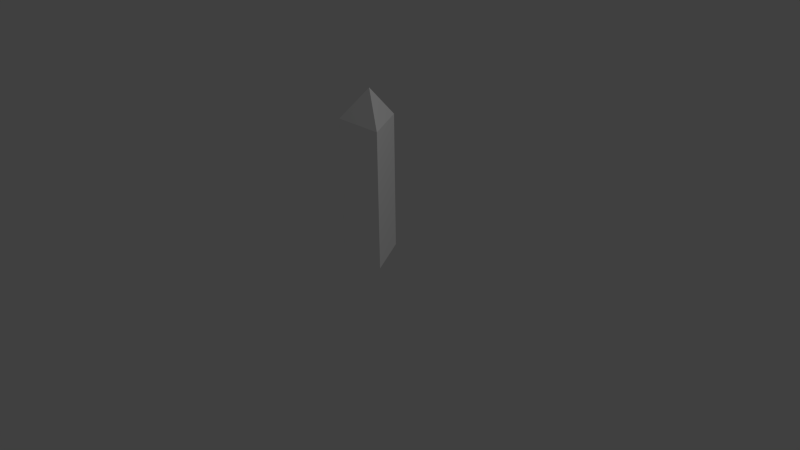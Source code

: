 # Source: terminal.blend  (saved by Blender 2.77.0; exported with 4.5.12 LTS)
import bpy
from mathutils import Matrix  # noqa: F401  (used for matrix-valued properties, if any)

bpy.ops.wm.read_factory_settings(use_empty=True)
scene = bpy.context.scene
scene.name = 'Scene'

# ---- collections
col_collection_1 = bpy.data.collections.new('Collection 1'); scene.collection.children.link(col_collection_1)

# ---- materials (node trees are filled in below, after node groups)
mat_default = bpy.data.materials.new('default')
mat_default.alpha_threshold = 0.0
mat_default.use_transparent_shadow = False
mat_default.diffuse_color = (1.0, 1.0, 1.0, 1.0)
mat_default.roughness = 0.5
mat_default.specular_intensity = 0.0
mat_default.line_color = (0.0, 0.0, 0.0, 1.0)

# ---- material node trees

# ---- world
world_world = bpy.data.worlds.new('World'); scene.world = world_world
world_world.color = (0.05088, 0.05088, 0.05088)
world_world.use_sun_shadow = False
world_world.sun_shadow_jitter_overblur = 0.0
world_world.cycles.sampling_method = 'NONE'
world_world.cycles.sample_map_resolution = 256

# ---- cameras
cam_camera = bpy.data.cameras.new('Camera')
cam_camera.clip_end = 100.0
cam_camera.lens = 35.0
cam_camera.sensor_width = 32.0
cam_camera.sensor_height = 18.0
cam_camera.ortho_scale = 7.314
cam_camera.dof.focus_distance = 0.0
cam_camera.dof.aperture_fstop = 128.0

# ---- lights
light_lamp = bpy.data.lights.new('Lamp', 'POINT')
light_lamp.transmission_factor = 0.0
light_lamp.cutoff_distance = 30.0
light_lamp.energy = 100.0
light_lamp.shadow_buffer_clip_start = 1.001
light_lamp.shadow_soft_size = 0.1
light_lamp.shadow_maximum_resolution = 0.006
light_lamp.use_absolute_resolution = True
light_lamp.cycles.use_multiple_importance_sampling = False

# ---- meshes
me_circle = bpy.data.meshes.new('Circle')
me_circle.from_pydata([(1.211e-08, 0.3905, 0.0), (-0.3382, -0.1953, 0.0), (0.3382, -0.1953, 0.0), (1.211e-08, 0.3905, 1.8), (-0.3382, -0.1953, 1.8), (0.3382, -0.1953, 1.8), (3.974e-08, 9.934e-09, 2.22)], [], [(0, 3, 5, 2), (2, 5, 4, 1), (1, 4, 3, 0), (4, 5, 6), (5, 3, 6), (3, 4, 6)])
me_circle.materials.append(mat_default)
me_circle.use_remesh_preserve_volume = False
me_circle.use_remesh_preserve_attributes = False
me_circle.use_mirror_vertex_groups = False
me_circle.update()

# ---- objects
ob_base = bpy.data.objects.new('base', me_circle)
ob_lamp = bpy.data.objects.new('Lamp', light_lamp)
ob_camera = bpy.data.objects.new('Camera', cam_camera)

# ---- transforms, parenting, visibility, modifiers, constraints
ob_base.location = (0.0, 0.0, 0.0)
ob_base.lineart.crease_threshold = 0.0
_vg = ob_base.vertex_groups.new(name='root')
_vg = ob_base.vertex_groups.new(name='b1')
_vg = ob_base.vertex_groups.new(name='b2')
_vg = ob_base.vertex_groups.new(name='c1')
_vg = ob_base.vertex_groups.new(name='c2')
_vg = ob_base.vertex_groups.new(name='a1')
_vg = ob_base.vertex_groups.new(name='a2')
_vg = ob_base.vertex_groups.new(name='yn1')
_vg = ob_base.vertex_groups.new(name='yn2')
ob_lamp.location = (4.076, 1.005, 5.904)
ob_lamp.rotation_euler = (0.6503, 0.05522, 1.866)
ob_lamp.lock_rotations_4d = False
ob_lamp.empty_display_type = 'ARROWS'
ob_lamp.color = (0.0, 0.0, 0.0, 0.0)
ob_lamp.lineart.crease_threshold = 0.0
ob_camera.location = (7.481, -6.508, 5.344)
ob_camera.rotation_euler = (1.109, 0.01082, 0.8149)
ob_camera.lock_rotations_4d = False
ob_camera.empty_display_type = 'ARROWS'
ob_camera.color = (0.0, 0.0, 0.0, 0.0)
ob_camera.display_type = 'WIRE'
ob_camera.lineart.crease_threshold = 0.0

# ---- collection membership
col_collection_1.objects.link(ob_base)
col_collection_1.objects.link(ob_lamp)
col_collection_1.objects.link(ob_camera)

# ---- scene / render settings (as saved in the file)
scene.camera = ob_camera
scene.frame_start = 1; scene.frame_end = 250; scene.frame_set(1)
scene.render.engine = 'BLENDER_EEVEE_NEXT'
scene.render.resolution_percentage = 50
scene.render.dither_intensity = 0.0
scene.cycles.use_denoising = False
scene.cycles.samples = 10
scene.cycles.sampling_pattern = 'TABULATED_SOBOL'
scene.cycles.light_sampling_threshold = 0.0
scene.cycles.use_adaptive_sampling = False
scene.cycles.use_light_tree = False
scene.cycles.blur_glossy = 0.0
scene.cycles.pixel_filter_type = 'GAUSSIAN'
scene.cycles.sample_clamp_indirect = 0.0
scene.view_settings.view_transform = 'Standard'
bpy.context.view_layer.update()
